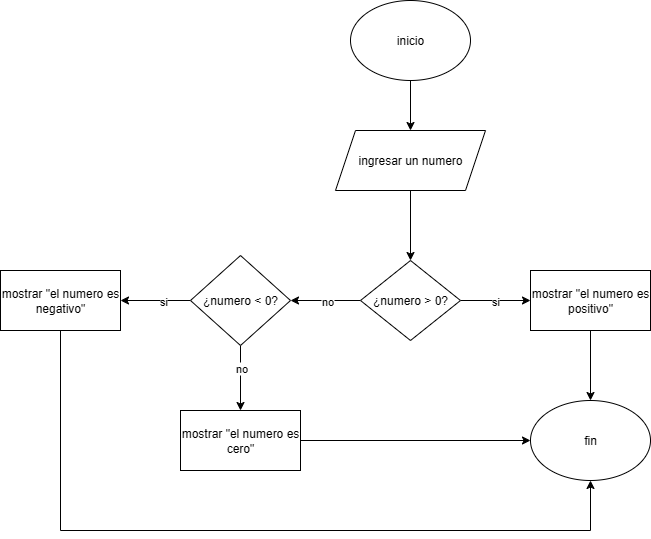

The diagram above was exported from draw.io. Its source (the exported page's mxGraphModel, read from the mxfile embedded in the PNG):
<mxGraphModel dx="1605" dy="460" grid="1" gridSize="10" guides="1" tooltips="1" connect="1" arrows="1" fold="1" page="1" pageScale="1" pageWidth="827" pageHeight="1169" math="0" shadow="0">
  <root>
    <mxCell id="0" />
    <mxCell id="1" parent="0" />
    <mxCell id="qn7TAKzoXJy-lDqyCGm5-5" value="" style="edgeStyle=orthogonalEdgeStyle;rounded=0;orthogonalLoop=1;jettySize=auto;html=1;" edge="1" parent="1" source="qn7TAKzoXJy-lDqyCGm5-2" target="qn7TAKzoXJy-lDqyCGm5-4">
      <mxGeometry relative="1" as="geometry" />
    </mxCell>
    <mxCell id="qn7TAKzoXJy-lDqyCGm5-2" value="inicio" style="ellipse;whiteSpace=wrap;html=1;" vertex="1" parent="1">
      <mxGeometry x="340" y="60" width="120" height="80" as="geometry" />
    </mxCell>
    <mxCell id="qn7TAKzoXJy-lDqyCGm5-7" value="" style="edgeStyle=orthogonalEdgeStyle;rounded=0;orthogonalLoop=1;jettySize=auto;html=1;" edge="1" parent="1" source="qn7TAKzoXJy-lDqyCGm5-4" target="qn7TAKzoXJy-lDqyCGm5-6">
      <mxGeometry relative="1" as="geometry" />
    </mxCell>
    <mxCell id="qn7TAKzoXJy-lDqyCGm5-4" value="ingresar un numero" style="shape=parallelogram;perimeter=parallelogramPerimeter;whiteSpace=wrap;html=1;fixedSize=1;" vertex="1" parent="1">
      <mxGeometry x="325" y="190" width="150" height="60" as="geometry" />
    </mxCell>
    <mxCell id="qn7TAKzoXJy-lDqyCGm5-16" value="" style="edgeStyle=orthogonalEdgeStyle;rounded=0;orthogonalLoop=1;jettySize=auto;html=1;" edge="1" parent="1" source="qn7TAKzoXJy-lDqyCGm5-6" target="qn7TAKzoXJy-lDqyCGm5-15">
      <mxGeometry relative="1" as="geometry" />
    </mxCell>
    <mxCell id="qn7TAKzoXJy-lDqyCGm5-21" value="si" style="edgeLabel;html=1;align=center;verticalAlign=middle;resizable=0;points=[];" vertex="1" connectable="0" parent="qn7TAKzoXJy-lDqyCGm5-16">
      <mxGeometry x="-0.0286" relative="1" as="geometry">
        <mxPoint as="offset" />
      </mxGeometry>
    </mxCell>
    <mxCell id="qn7TAKzoXJy-lDqyCGm5-18" value="" style="edgeStyle=orthogonalEdgeStyle;rounded=0;orthogonalLoop=1;jettySize=auto;html=1;" edge="1" parent="1" source="qn7TAKzoXJy-lDqyCGm5-6">
      <mxGeometry relative="1" as="geometry">
        <mxPoint x="280" y="360" as="targetPoint" />
      </mxGeometry>
    </mxCell>
    <mxCell id="qn7TAKzoXJy-lDqyCGm5-22" value="no" style="edgeLabel;html=1;align=center;verticalAlign=middle;resizable=0;points=[];" vertex="1" connectable="0" parent="qn7TAKzoXJy-lDqyCGm5-18">
      <mxGeometry x="-0.0286" relative="1" as="geometry">
        <mxPoint as="offset" />
      </mxGeometry>
    </mxCell>
    <mxCell id="qn7TAKzoXJy-lDqyCGm5-6" value="¿numero &amp;gt; 0?" style="rhombus;whiteSpace=wrap;html=1;" vertex="1" parent="1">
      <mxGeometry x="350" y="320" width="100" height="80" as="geometry" />
    </mxCell>
    <mxCell id="qn7TAKzoXJy-lDqyCGm5-24" value="" style="edgeStyle=orthogonalEdgeStyle;rounded=0;orthogonalLoop=1;jettySize=auto;html=1;" edge="1" parent="1" source="qn7TAKzoXJy-lDqyCGm5-15" target="qn7TAKzoXJy-lDqyCGm5-23">
      <mxGeometry relative="1" as="geometry" />
    </mxCell>
    <mxCell id="qn7TAKzoXJy-lDqyCGm5-15" value="mostrar &quot;el numero es positivo&quot;" style="whiteSpace=wrap;html=1;" vertex="1" parent="1">
      <mxGeometry x="520" y="330" width="120" height="60" as="geometry" />
    </mxCell>
    <mxCell id="qn7TAKzoXJy-lDqyCGm5-23" value="fin" style="ellipse;whiteSpace=wrap;html=1;" vertex="1" parent="1">
      <mxGeometry x="520" y="460" width="120" height="80" as="geometry" />
    </mxCell>
    <mxCell id="qn7TAKzoXJy-lDqyCGm5-28" value="" style="edgeStyle=orthogonalEdgeStyle;rounded=0;orthogonalLoop=1;jettySize=auto;html=1;" edge="1" parent="1" source="qn7TAKzoXJy-lDqyCGm5-25" target="qn7TAKzoXJy-lDqyCGm5-27">
      <mxGeometry relative="1" as="geometry" />
    </mxCell>
    <mxCell id="qn7TAKzoXJy-lDqyCGm5-29" value="si" style="edgeLabel;html=1;align=center;verticalAlign=middle;resizable=0;points=[];" vertex="1" connectable="0" parent="qn7TAKzoXJy-lDqyCGm5-28">
      <mxGeometry x="-0.2" relative="1" as="geometry">
        <mxPoint as="offset" />
      </mxGeometry>
    </mxCell>
    <mxCell id="qn7TAKzoXJy-lDqyCGm5-43" value="" style="edgeStyle=orthogonalEdgeStyle;rounded=0;orthogonalLoop=1;jettySize=auto;html=1;" edge="1" parent="1" source="qn7TAKzoXJy-lDqyCGm5-25" target="qn7TAKzoXJy-lDqyCGm5-42">
      <mxGeometry relative="1" as="geometry" />
    </mxCell>
    <mxCell id="qn7TAKzoXJy-lDqyCGm5-45" value="no" style="edgeLabel;html=1;align=center;verticalAlign=middle;resizable=0;points=[];" vertex="1" connectable="0" parent="qn7TAKzoXJy-lDqyCGm5-43">
      <mxGeometry x="-0.3231" relative="1" as="geometry">
        <mxPoint as="offset" />
      </mxGeometry>
    </mxCell>
    <mxCell id="qn7TAKzoXJy-lDqyCGm5-25" value="¿numero &amp;lt; 0?" style="rhombus;whiteSpace=wrap;html=1;" vertex="1" parent="1">
      <mxGeometry x="180" y="315" width="100" height="90" as="geometry" />
    </mxCell>
    <mxCell id="qn7TAKzoXJy-lDqyCGm5-38" style="edgeStyle=orthogonalEdgeStyle;rounded=0;orthogonalLoop=1;jettySize=auto;html=1;entryX=0.5;entryY=1;entryDx=0;entryDy=0;" edge="1" parent="1" source="qn7TAKzoXJy-lDqyCGm5-27" target="qn7TAKzoXJy-lDqyCGm5-23">
      <mxGeometry relative="1" as="geometry">
        <mxPoint x="580" y="590" as="targetPoint" />
        <Array as="points">
          <mxPoint x="50" y="590" />
          <mxPoint x="580" y="590" />
        </Array>
      </mxGeometry>
    </mxCell>
    <mxCell id="qn7TAKzoXJy-lDqyCGm5-27" value="mostrar &quot;el numero es negativo&quot;" style="whiteSpace=wrap;html=1;" vertex="1" parent="1">
      <mxGeometry x="-10" y="330" width="120" height="60" as="geometry" />
    </mxCell>
    <mxCell id="qn7TAKzoXJy-lDqyCGm5-44" style="edgeStyle=orthogonalEdgeStyle;rounded=0;orthogonalLoop=1;jettySize=auto;html=1;entryX=0;entryY=0.5;entryDx=0;entryDy=0;" edge="1" parent="1" source="qn7TAKzoXJy-lDqyCGm5-42" target="qn7TAKzoXJy-lDqyCGm5-23">
      <mxGeometry relative="1" as="geometry" />
    </mxCell>
    <mxCell id="qn7TAKzoXJy-lDqyCGm5-42" value="mostrar &quot;el numero es cero&quot;" style="whiteSpace=wrap;html=1;" vertex="1" parent="1">
      <mxGeometry x="170" y="470" width="120" height="60" as="geometry" />
    </mxCell>
  </root>
</mxGraphModel>